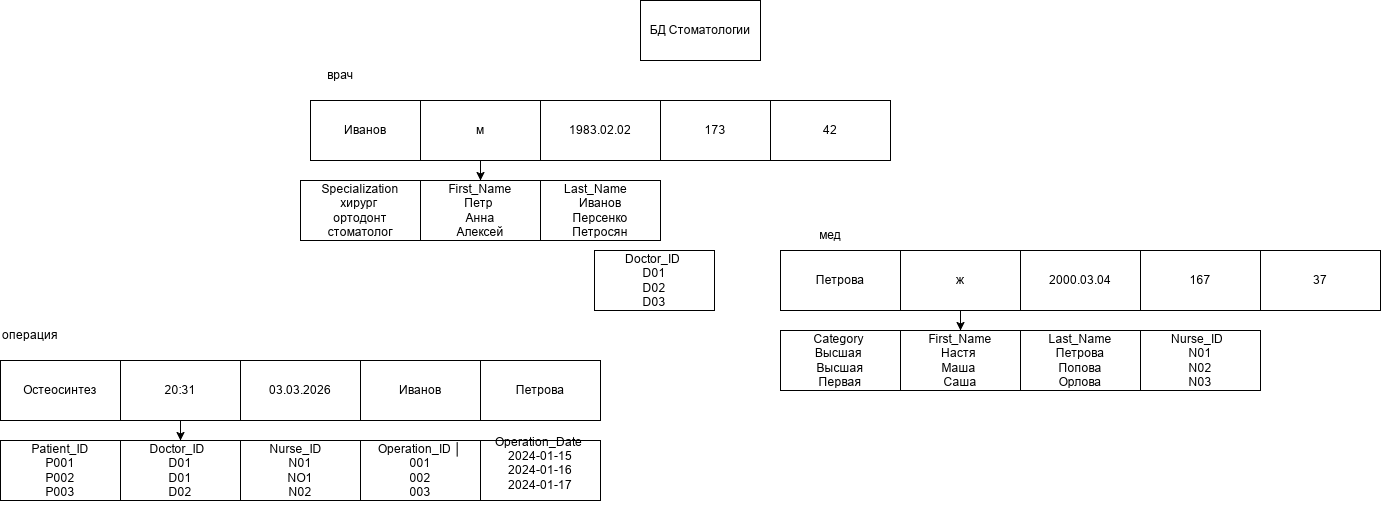

The diagram above was exported from draw.io. Its source (the exported page's mxGraphModel, read from the mxfile embedded in the PNG):
<mxGraphModel dx="2231" dy="740" grid="1" gridSize="10" guides="1" tooltips="1" connect="1" arrows="1" fold="1" page="1" pageScale="1" pageWidth="827" pageHeight="1169" math="0" shadow="0">
  <root>
    <mxCell id="0" />
    <mxCell id="1" parent="0" />
    <mxCell id="gIo1wRGyLHBaOBXM5uMv-1" parent="1" style="rounded=0;whiteSpace=wrap;html=1;" value="БД Стоматологии" vertex="1">
      <mxGeometry height="60" width="120" x="340" y="70" as="geometry" />
    </mxCell>
    <mxCell id="gIo1wRGyLHBaOBXM5uMv-2" parent="1" style="rounded=0;whiteSpace=wrap;html=1;" value="Иванов" vertex="1">
      <mxGeometry height="60" width="110" x="10" y="170" as="geometry" />
    </mxCell>
    <mxCell id="kfz0QGMCgp0mEllvH2go-7" edge="1" parent="1" source="gIo1wRGyLHBaOBXM5uMv-3" style="edgeStyle=orthogonalEdgeStyle;rounded=0;orthogonalLoop=1;jettySize=auto;html=1;" target="kfz0QGMCgp0mEllvH2go-6" value="">
      <mxGeometry relative="1" as="geometry" />
    </mxCell>
    <mxCell id="gIo1wRGyLHBaOBXM5uMv-3" parent="1" style="rounded=0;whiteSpace=wrap;html=1;" value="м" vertex="1">
      <mxGeometry height="60" width="120" x="120" y="170" as="geometry" />
    </mxCell>
    <mxCell id="gIo1wRGyLHBaOBXM5uMv-6" parent="1" style="rounded=0;whiteSpace=wrap;html=1;" value="1983.02.02" vertex="1">
      <mxGeometry height="60" width="120" x="240" y="170" as="geometry" />
    </mxCell>
    <mxCell id="gIo1wRGyLHBaOBXM5uMv-7" parent="1" style="rounded=0;whiteSpace=wrap;html=1;" value="173" vertex="1">
      <mxGeometry height="60" width="110" x="360" y="170" as="geometry" />
    </mxCell>
    <mxCell id="gIo1wRGyLHBaOBXM5uMv-11" parent="1" style="text;html=1;whiteSpace=wrap;strokeColor=none;fillColor=none;align=center;verticalAlign=middle;rounded=0;" value="врач" vertex="1">
      <mxGeometry height="30" width="60" x="10" y="130" as="geometry" />
    </mxCell>
    <mxCell id="gIo1wRGyLHBaOBXM5uMv-13" parent="1" style="rounded=0;whiteSpace=wrap;html=1;" value="Петрова" vertex="1">
      <mxGeometry height="60" width="120" x="480" y="320" as="geometry" />
    </mxCell>
    <mxCell id="kfz0QGMCgp0mEllvH2go-11" edge="1" parent="1" source="gIo1wRGyLHBaOBXM5uMv-14" style="edgeStyle=orthogonalEdgeStyle;rounded=0;orthogonalLoop=1;jettySize=auto;html=1;" target="kfz0QGMCgp0mEllvH2go-10" value="">
      <mxGeometry relative="1" as="geometry" />
    </mxCell>
    <mxCell id="gIo1wRGyLHBaOBXM5uMv-14" parent="1" style="rounded=0;whiteSpace=wrap;html=1;" value="ж" vertex="1">
      <mxGeometry height="60" width="120" x="600" y="320" as="geometry" />
    </mxCell>
    <mxCell id="gIo1wRGyLHBaOBXM5uMv-15" parent="1" style="rounded=0;whiteSpace=wrap;html=1;" value="2000.03.04" vertex="1">
      <mxGeometry height="60" width="120" x="720" y="320" as="geometry" />
    </mxCell>
    <mxCell id="gIo1wRGyLHBaOBXM5uMv-16" parent="1" style="rounded=0;whiteSpace=wrap;html=1;" value="167" vertex="1">
      <mxGeometry height="60" width="120" x="840" y="320" as="geometry" />
    </mxCell>
    <mxCell id="gIo1wRGyLHBaOBXM5uMv-17" parent="1" style="rounded=0;whiteSpace=wrap;html=1;" value="42" vertex="1">
      <mxGeometry height="60" width="120" x="470" y="170" as="geometry" />
    </mxCell>
    <mxCell id="gIo1wRGyLHBaOBXM5uMv-18" parent="1" style="rounded=0;whiteSpace=wrap;html=1;" value="37" vertex="1">
      <mxGeometry height="60" width="120" x="960" y="320" as="geometry" />
    </mxCell>
    <mxCell id="gIo1wRGyLHBaOBXM5uMv-19" parent="1" style="text;html=1;whiteSpace=wrap;strokeColor=none;fillColor=none;align=center;verticalAlign=middle;rounded=0;" value="мед" vertex="1">
      <mxGeometry height="30" width="60" x="500" y="290" as="geometry" />
    </mxCell>
    <mxCell id="gIo1wRGyLHBaOBXM5uMv-20" parent="1" style="rounded=0;whiteSpace=wrap;html=1;" value="Петрова" vertex="1">
      <mxGeometry height="60" width="120" x="180" y="430" as="geometry" />
    </mxCell>
    <mxCell id="gIo1wRGyLHBaOBXM5uMv-21" parent="1" style="rounded=0;whiteSpace=wrap;html=1;" value="Иванов" vertex="1">
      <mxGeometry height="60" width="120" x="60" y="430" as="geometry" />
    </mxCell>
    <mxCell id="gIo1wRGyLHBaOBXM5uMv-22" parent="1" style="rounded=0;whiteSpace=wrap;html=1;" value="03.03.2026" vertex="1">
      <mxGeometry height="60" width="120" x="-60" y="430" as="geometry" />
    </mxCell>
    <mxCell id="kfz0QGMCgp0mEllvH2go-15" edge="1" parent="1" source="gIo1wRGyLHBaOBXM5uMv-23" style="edgeStyle=orthogonalEdgeStyle;rounded=0;orthogonalLoop=1;jettySize=auto;html=1;" target="kfz0QGMCgp0mEllvH2go-14" value="">
      <mxGeometry relative="1" as="geometry" />
    </mxCell>
    <mxCell id="gIo1wRGyLHBaOBXM5uMv-23" parent="1" style="rounded=0;whiteSpace=wrap;html=1;" value="20:31" vertex="1">
      <mxGeometry height="60" width="120" x="-180" y="430" as="geometry" />
    </mxCell>
    <mxCell id="gIo1wRGyLHBaOBXM5uMv-24" parent="1" style="rounded=0;whiteSpace=wrap;html=1;" value="Остеосинтез" vertex="1">
      <mxGeometry height="60" width="120" x="-300" y="430" as="geometry" />
    </mxCell>
    <mxCell id="gIo1wRGyLHBaOBXM5uMv-26" parent="1" style="text;html=1;whiteSpace=wrap;strokeColor=none;fillColor=none;align=center;verticalAlign=middle;rounded=0;" value="операция" vertex="1">
      <mxGeometry height="30" width="60" x="-300" y="390" as="geometry" />
    </mxCell>
    <mxCell id="kfz0QGMCgp0mEllvH2go-6" parent="1" style="rounded=0;whiteSpace=wrap;html=1;" value="First_Name&lt;div&gt;Петр&amp;nbsp;&lt;/div&gt;&lt;div&gt;Анна&lt;/div&gt;&lt;div&gt;Алексей&lt;/div&gt;" vertex="1">
      <mxGeometry height="60" width="120" x="120" y="250" as="geometry" />
    </mxCell>
    <mxCell id="kfz0QGMCgp0mEllvH2go-8" parent="1" style="rounded=0;whiteSpace=wrap;html=1;" value="Last_Name&amp;nbsp; &amp;nbsp;&lt;div&gt;Иванов&lt;/div&gt;&lt;div&gt;Персенко&lt;/div&gt;&lt;div&gt;Петросян&lt;/div&gt;" vertex="1">
      <mxGeometry height="60" width="120" x="240" y="250" as="geometry" />
    </mxCell>
    <mxCell id="kfz0QGMCgp0mEllvH2go-9" parent="1" style="rounded=0;whiteSpace=wrap;html=1;" value="Specialization&lt;div&gt;хирург&amp;nbsp;&lt;/div&gt;&lt;div&gt;ортодонт&lt;/div&gt;&lt;div&gt;стоматолог&lt;/div&gt;" vertex="1">
      <mxGeometry height="60" width="120" y="250" as="geometry" />
    </mxCell>
    <mxCell id="kfz0QGMCgp0mEllvH2go-10" parent="1" style="rounded=0;whiteSpace=wrap;html=1;" value="&lt;div&gt;First_Name&lt;br&gt;&lt;/div&gt;&lt;div&gt;Настя&amp;nbsp;&lt;/div&gt;&lt;div&gt;Маша&amp;nbsp;&lt;/div&gt;&lt;div&gt;Саша&lt;/div&gt;" vertex="1">
      <mxGeometry height="60" width="120" x="600" y="400" as="geometry" />
    </mxCell>
    <mxCell id="kfz0QGMCgp0mEllvH2go-12" parent="1" style="rounded=0;whiteSpace=wrap;html=1;" value="Category&amp;nbsp;&lt;div&gt;Высшая&amp;nbsp;&lt;/div&gt;&lt;div&gt;Высшая&lt;/div&gt;&lt;div&gt;Первая&lt;/div&gt;" vertex="1">
      <mxGeometry height="60" width="120" x="480" y="400" as="geometry" />
    </mxCell>
    <mxCell id="kfz0QGMCgp0mEllvH2go-13" parent="1" style="rounded=0;whiteSpace=wrap;html=1;" value="Last_Name&lt;div&gt;Петрова&lt;/div&gt;&lt;div&gt;Попова&lt;/div&gt;&lt;div&gt;Орлова&lt;/div&gt;" vertex="1">
      <mxGeometry height="60" width="120" x="720" y="400" as="geometry" />
    </mxCell>
    <mxCell id="kfz0QGMCgp0mEllvH2go-14" parent="1" style="rounded=0;whiteSpace=wrap;html=1;" value="Doctor_ID&amp;nbsp;&amp;nbsp;&lt;div&gt;D01&lt;/div&gt;&lt;div&gt;D01&lt;/div&gt;&lt;div&gt;D02&lt;/div&gt;" vertex="1">
      <mxGeometry height="60" width="120" x="-180" y="510" as="geometry" />
    </mxCell>
    <mxCell id="kfz0QGMCgp0mEllvH2go-16" parent="1" style="rounded=0;whiteSpace=wrap;html=1;" value="Patient_ID&lt;div&gt;P001&lt;/div&gt;&lt;div&gt;P002&lt;/div&gt;&lt;div&gt;P003&lt;/div&gt;" vertex="1">
      <mxGeometry height="60" width="120" x="-300" y="510" as="geometry" />
    </mxCell>
    <mxCell id="kfz0QGMCgp0mEllvH2go-17" parent="1" style="rounded=0;whiteSpace=wrap;html=1;" value="Nurse_ID&amp;nbsp; &amp;nbsp; &lt;div&gt;N01&lt;/div&gt;&lt;div&gt;NO1&lt;/div&gt;&lt;div&gt;N02&lt;/div&gt;" vertex="1">
      <mxGeometry height="60" width="120" x="-60" y="510" as="geometry" />
    </mxCell>
    <mxCell id="kfz0QGMCgp0mEllvH2go-19" parent="1" style="rounded=0;whiteSpace=wrap;html=1;" value="Operation_ID │&lt;div&gt;001&lt;/div&gt;&lt;div&gt;002&lt;/div&gt;&lt;div&gt;003&lt;/div&gt;" vertex="1">
      <mxGeometry height="60" width="120" x="60" y="510" as="geometry" />
    </mxCell>
    <mxCell id="kfz0QGMCgp0mEllvH2go-20" parent="1" style="rounded=0;whiteSpace=wrap;html=1;" value="&lt;div&gt;Operation_Date&amp;nbsp;&lt;/div&gt;&lt;div&gt;2024-01-15&lt;/div&gt;&lt;div&gt;2024-01-16&lt;/div&gt;&lt;div&gt;2024-01-17&lt;/div&gt;&lt;div&gt;&lt;br&gt;&lt;/div&gt;" vertex="1">
      <mxGeometry height="60" width="120" x="180" y="510" as="geometry" />
    </mxCell>
    <mxCell id="kfz0QGMCgp0mEllvH2go-21" parent="1" style="rounded=0;whiteSpace=wrap;html=1;" value="Doctor_ID&amp;nbsp;&lt;div&gt;D01&lt;/div&gt;&lt;div&gt;D02&lt;/div&gt;&lt;div&gt;D03&lt;/div&gt;" vertex="1">
      <mxGeometry height="60" width="120" x="294" y="320" as="geometry" />
    </mxCell>
    <mxCell id="kfz0QGMCgp0mEllvH2go-22" parent="1" style="rounded=0;whiteSpace=wrap;html=1;" value="Nurse_ID&amp;nbsp;&amp;nbsp;&lt;div&gt;N01&lt;/div&gt;&lt;div&gt;N02&lt;/div&gt;&lt;div&gt;N03&lt;/div&gt;" vertex="1">
      <mxGeometry height="60" width="120" x="840" y="400" as="geometry" />
    </mxCell>
  </root>
</mxGraphModel>